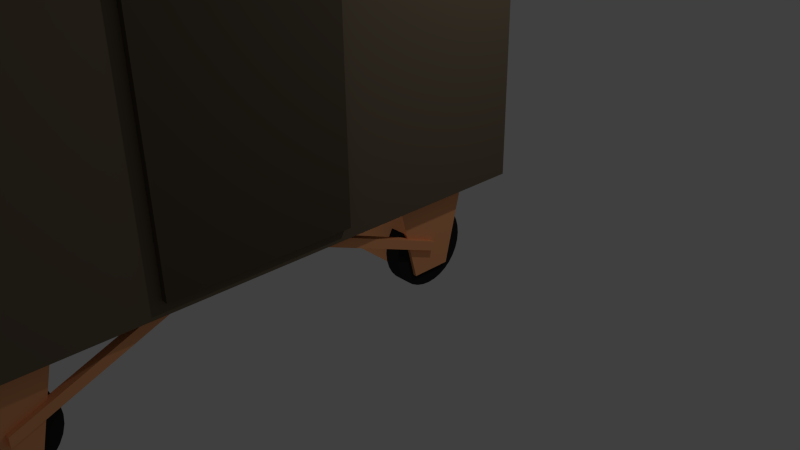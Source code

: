 # Source: boxcar.blend  (saved by Blender 2.69.0; exported with 4.5.12 LTS)
import bpy
from mathutils import Matrix  # noqa: F401  (used for matrix-valued properties, if any)

bpy.ops.wm.read_factory_settings(use_empty=True)
scene = bpy.context.scene
scene.name = 'Scene'

# ---- collections
col_collection_1 = bpy.data.collections.new('Collection 1'); scene.collection.children.link(col_collection_1)

# ---- materials (node trees are filled in below, after node groups)
mat_material = bpy.data.materials.new('Material')
mat_material.alpha_threshold = 0.0
mat_material.use_transparent_shadow = False
mat_material.diffuse_color = (1.0, 0.4386, 0.1926, 1.0)
mat_material.roughness = 0.5
mat_material.line_color = (0.0, 0.0, 0.0, 1.0)
mat_material_001 = bpy.data.materials.new('Material.001')
mat_material_001.alpha_threshold = 0.0
mat_material_001.use_transparent_shadow = False
mat_material_001.diffuse_color = (0.1714, 0.1329, 0.08866, 1.0)
mat_material_001.roughness = 0.5
mat_material_001.line_color = (0.0, 0.0, 0.0, 1.0)
mat_material_002 = bpy.data.materials.new('Material.002')
mat_material_002.alpha_threshold = 0.0
mat_material_002.use_transparent_shadow = False
mat_material_002.diffuse_color = (0.02281, 0.02281, 0.02281, 1.0)
mat_material_002.roughness = 0.5
mat_material_002.line_color = (0.0, 0.0, 0.0, 1.0)
mat_material_003 = bpy.data.materials.new('Material.003')
mat_material_003.alpha_threshold = 0.0
mat_material_003.use_transparent_shadow = False
mat_material_003.diffuse_color = (0.09851, 0.07699, 0.05217, 1.0)
mat_material_003.roughness = 0.5
mat_material_003.line_color = (0.0, 0.0, 0.0, 1.0)

# ---- material node trees

# ---- world
world_world = bpy.data.worlds.new('World'); scene.world = world_world
world_world.color = (0.05088, 0.05088, 0.05088)
world_world.use_sun_shadow = False
world_world.sun_shadow_jitter_overblur = 0.0
world_world.cycles.sampling_method = 'MANUAL'
world_world.cycles.sample_map_resolution = 256

# ---- cameras
cam_camera = bpy.data.cameras.new('Camera')
cam_camera.clip_end = 100.0
cam_camera.lens = 35.0
cam_camera.sensor_width = 32.0
cam_camera.sensor_height = 18.0
cam_camera.ortho_scale = 7.314
cam_camera.dof.focus_distance = 0.0
cam_camera.dof.aperture_fstop = 128.0

# ---- lights
light_lamp_001 = bpy.data.lights.new('Lamp.001', 'POINT')
light_lamp_001.transmission_factor = 0.0
light_lamp_001.cutoff_distance = 30.0
light_lamp_001.energy = 100.0
light_lamp_001.shadow_buffer_clip_start = 1.001
light_lamp_001.shadow_soft_size = 0.1
light_lamp_001.shadow_maximum_resolution = 0.006
light_lamp_001.use_absolute_resolution = True
light_lamp_001.cycles.use_multiple_importance_sampling = False
light_lamp = bpy.data.lights.new('Lamp', 'POINT')
light_lamp.transmission_factor = 0.0
light_lamp.cutoff_distance = 30.0
light_lamp.energy = 100.0
light_lamp.shadow_buffer_clip_start = 1.001
light_lamp.shadow_soft_size = 0.1
light_lamp.shadow_maximum_resolution = 0.006
light_lamp.use_absolute_resolution = True
light_lamp.cycles.use_multiple_importance_sampling = False

# ---- meshes
me_cube_001 = bpy.data.meshes.new('Cube.001')
me_cube_001.from_pydata([(0.5, 2.08, -0.6), (0.5, -2.08, -0.6), (-0.5, -2.08, -0.6), (-0.5, 2.08, -0.6), (1.0, 2.08, 1.4), (1.0, -2.08, 1.4), (-1.0, -2.08, 1.4), (-1.0, 2.08, 1.4), (0.7071, 2.0, 0.7071), (0.7071, -2.0, 0.7071), (0.8315, -2.0, 0.5556), (0.9239, -2.0, 0.3827), (0.9808, -2.0, 0.1951), (1.0, -2.0, -2.384e-07), (0.9808, 2.0, -0.1951), (0.9808, -2.0, -0.1951), (0.9239, -2.0, -0.3827), (0.8315, -2.0, -0.5556), (0.7071, -2.0, -0.7071), (0.5556, 2.0, -0.8315), (0.5556, -2.0, -0.8315), (0.3827, -2.0, -0.9239), (0.1951, -2.0, -0.9808), (-2.723e-07, -2.0, -1.0), (-0.1951, -2.0, -0.9808), (-0.3827, 2.0, -0.9239), (-0.3827, -2.0, -0.9239), (-0.5556, -2.0, -0.8315), (-0.7071, -2.0, -0.7071), (-0.8315, -2.0, -0.5556), (-0.9239, -2.0, -0.3827), (-0.9808, 2.0, -0.1951), (-0.9808, -2.0, -0.1951), (-1.0, -2.0, 7.153e-07), (-0.9808, 2.0, 0.1951), (-0.9808, -2.0, 0.1951), (-0.9239, -2.0, 0.3827), (-0.8315, 2.0, 0.5556), (-0.8315, -2.0, 0.5556), (-0.7071, -2.0, 0.7071), (9.0, -2.08, 1.4), (11.0, -2.08, 1.4), (11.0, 2.08, 1.4), (9.5, 2.08, -0.6), (0.7071, -1.6, 0.7071), (0.8315, -1.6, 0.5556), (0.9239, -1.6, 0.3827), (0.9808, -1.6, 0.1951), (1.0, -1.6, -2.384e-07), (0.9808, -1.6, -0.1951), (0.9239, -1.6, -0.3827), (0.8315, -1.6, -0.5556), (0.7071, -1.6, -0.7071), (0.5556, -1.6, -0.8315), (0.3827, -1.6, -0.9239), (0.1951, -1.6, -0.9808), (-2.732e-07, -1.6, -1.0), (-0.1951, -1.6, -0.9808), (-0.3827, -1.6, -0.9239), (-0.5556, -1.6, -0.8315), (-0.7071, -1.6, -0.7071), (-0.8315, -1.6, -0.5556), (-0.9239, -1.6, -0.3827), (-0.9808, -1.6, -0.1951), (-1.0, -1.6, 7.153e-07), (-0.9808, -1.6, 0.1951), (-0.9239, -1.6, 0.3827), (-0.8315, -1.6, 0.5556), (-0.7071, -1.6, 0.7071), (9.5, -2.08, -0.6), (10.5, -2.08, -0.6), (10.5, 2.08, -0.6), (0.8315, 2.0, 0.5556), (0.9239, 2.0, 0.3827), (0.9808, 2.0, 0.1951), (1.0, 2.0, -2.384e-07), (0.9239, 2.0, -0.3827), (0.8315, 2.0, -0.5556), (0.7071, 2.0, -0.7071), (0.3827, 2.0, -0.9239), (0.1951, 2.0, -0.9808), (-2.723e-07, 2.0, -1.0), (-0.1951, 2.0, -0.9808), (-0.5556, 2.0, -0.8315), (-0.7071, 2.0, -0.7071), (-0.8315, 2.0, -0.5556), (-0.9239, 2.0, -0.3827), (-1.0, 2.0, 5.96e-07), (-0.9239, 2.0, 0.3827), (-0.7071, 2.0, 0.7071), (0.7071, 1.6, 0.7071), (0.8315, 1.6, 0.5556), (0.9239, 1.6, 0.3827), (0.9808, 1.6, 0.1951), (1.0, 1.6, -1.697e-07), (0.9808, 1.6, -0.1951), (0.9239, 1.6, -0.3827), (0.8315, 1.6, -0.5556), (0.7071, 1.6, -0.7071), (0.5556, 1.6, -0.8315), (0.3827, 1.6, -0.9239), (0.1951, 1.6, -0.9808), (-2.723e-07, 1.6, -1.0), (-0.1951, 1.6, -0.9808), (-0.3827, 1.6, -0.9239), (-0.5556, 1.6, -0.8315), (-0.7071, 1.6, -0.7071), (-0.8315, 1.6, -0.5556), (-0.9239, 1.6, -0.3827), (-0.9808, 1.6, -0.1951), (-1.0, 1.6, 6.648e-07), (-0.9808, 1.6, 0.1951), (-0.9239, 1.6, 0.3827), (-0.8315, 1.6, 0.5556), (-0.7071, 1.6, 0.7071), (9.0, 2.08, 1.4), (10.71, -2.0, 0.7071), (10.83, 2.0, 0.5556), (10.83, -2.0, 0.5556), (10.92, -2.0, 0.3827), (10.98, -2.0, 0.1951), (11.0, -2.0, -2.384e-07), (10.98, 2.0, -0.1951), (10.98, -2.0, -0.1951), (10.92, -2.0, -0.3827), (10.83, -2.0, -0.5556), (10.71, -2.0, -0.7071), (10.56, 2.0, -0.8315), (10.56, -2.0, -0.8315), (10.38, -2.0, -0.9239), (10.2, 2.0, -0.9808), (10.2, -2.0, -0.9808), (10.0, 2.0, -1.0), (10.0, -2.0, -1.0), (9.805, 2.0, -0.9808), (9.805, -2.0, -0.9808), (9.617, -2.0, -0.9239), (9.444, -2.0, -0.8315), (9.293, 2.0, -0.7071), (9.293, -2.0, -0.7071), (9.169, 2.0, -0.5556), (9.169, -2.0, -0.5556), (9.076, 2.0, -0.3827), (9.076, -2.0, -0.3827), (9.019, 2.0, -0.1951), (9.019, -2.0, -0.1951), (9.0, 2.0, 5.96e-07), (9.0, -2.0, 7.153e-07), (9.019, -2.0, 0.1951), (9.076, 2.0, 0.3827), (9.076, -2.0, 0.3827), (9.169, 2.0, 0.5556), (9.169, -2.0, 0.5556), (9.293, 2.0, 0.7071), (9.293, -2.0, 0.7071), (10.71, -1.6, 0.7071), (10.83, -1.6, 0.5556), (10.92, -1.6, 0.3827), (10.98, -1.6, 0.1951), (11.0, -1.6, -2.384e-07), (10.98, -1.6, -0.1951), (10.92, -1.6, -0.3827), (10.83, -1.6, -0.5556), (10.71, -1.6, -0.7071), (10.56, -1.6, -0.8315), (10.38, -1.6, -0.9239), (10.2, -1.6, -0.9808), (10.0, -1.6, -1.0), (9.805, -1.6, -0.9808), (9.617, -1.6, -0.9239), (9.444, -1.6, -0.8315), (9.293, -1.6, -0.7071), (9.169, -1.6, -0.5556), (9.076, -1.6, -0.3827), (9.019, -1.6, -0.1951), (9.0, -1.6, 7.153e-07), (9.019, -1.6, 0.1951), (9.076, -1.6, 0.3827), (9.169, -1.6, 0.5556), (9.293, -1.6, 0.7071), (10.71, 2.0, 0.7071), (10.92, 2.0, 0.3827), (10.98, 2.0, 0.1951), (11.0, 2.0, -2.384e-07), (10.92, 2.0, -0.3827), (10.83, 2.0, -0.5556), (10.71, 2.0, -0.7071), (10.38, 2.0, -0.9239), (9.617, 2.0, -0.9239), (9.444, 2.0, -0.8315), (9.019, 2.0, 0.1951), (10.71, 1.6, 0.7071), (10.83, 1.6, 0.5556), (10.92, 1.6, 0.3827), (10.98, 1.6, 0.1951), (11.0, 1.6, -1.697e-07), (10.98, 1.6, -0.1951), (10.92, 1.6, -0.3827), (10.83, 1.6, -0.5556), (10.71, 1.6, -0.7071), (10.56, 1.6, -0.8315), (10.38, 1.6, -0.9239), (10.2, 1.6, -0.9808), (10.0, 1.6, -1.0), (9.805, 1.6, -0.9808), (9.617, 1.6, -0.9239), (9.444, 1.6, -0.8315), (9.293, 1.6, -0.7071), (9.169, 1.6, -0.5556), (9.076, 1.6, -0.3827), (9.019, 1.6, -0.1951), (9.0, 1.6, 6.648e-07), (9.019, 1.6, 0.1951), (9.076, 1.6, 0.3827), (9.169, 1.6, 0.5556), (9.293, 1.6, 0.7071), (-2.0, -2.5, 1.4), (-2.0, 2.5, 1.4), (12.0, 2.5, 1.4), (12.0, -2.5, 1.4), (-2.0, -2.5, 7.8), (-2.0, 2.5, 7.8), (12.0, 2.5, 7.8), (12.0, -2.5, 7.8), (0.0, -2.2, -0.06), (0.0, -2.0, -0.06), (10.0, -2.0, -0.06), (10.0, -2.2, -0.06), (0.0, -2.2, 0.18), (0.0, -2.0, 0.18), (10.0, -2.0, 0.18), (10.0, -2.2, 0.18), (0.0, 2.0, -0.06), (0.0, 2.2, -0.06), (10.0, 2.2, -0.06), (10.0, 2.0, -0.06), (0.0, 2.0, 0.18), (0.0, 2.2, 0.18), (10.0, 2.2, 0.18), (10.0, 2.0, 0.18), (0.0, -2.2, 0.06), (0.0, -2.1, 0.18), (0.0, -2.1, -0.06), (5.0, -2.0, 2.18), (5.0, -2.0, 1.94), (10.0, -2.1, 0.18), (10.0, -2.2, 0.06), (10.0, -2.1, -0.06), (5.0, -2.2, 2.18), (5.0, -2.2, 1.94), (0.0, 2.1, 0.18), (0.0, 2.2, 0.06), (0.0, 2.1, -0.06), (5.0, 2.2, 2.18), (10.0, 2.2, 0.06), (5.0, 2.2, 1.94), (10.0, 2.1, 0.18), (10.0, 2.1, -0.06), (5.0, 2.0, 2.18), (5.0, 2.0, 1.94), (5.0, -2.2, 2.06), (5.0, -2.1, 1.94), (5.0, -2.1, 2.18), (5.0, 2.2, 2.06), (5.0, 2.1, 1.94), (5.0, 2.1, 2.18), (7.1, 2.5, 1.72), (2.9, 2.5, 1.72), (7.1, 2.5, 7.48), (2.9, 2.5, 7.48), (7.1, 2.652, 1.72), (2.9, 2.652, 1.72), (7.1, 2.652, 7.48), (2.9, 2.652, 7.48), (2.9, -2.5, 1.72), (7.1, -2.5, 1.72), (2.9, -2.5, 7.48), (7.1, -2.5, 7.48), (2.9, -2.652, 1.72), (7.1, -2.652, 1.72), (2.9, -2.652, 7.48), (7.1, -2.652, 7.48)], [], [(0, 4, 5, 1), (1, 5, 6, 2), (2, 6, 7, 3), (4, 0, 3, 7), (89, 37, 113, 114), (72, 8, 90, 91), (147, 175, 174, 145), (35, 65, 64, 33), (129, 165, 164, 128), (21, 54, 53, 20), (33, 64, 63, 32), (148, 176, 175, 147), (20, 53, 52, 18), (32, 63, 62, 30), (117, 192, 193, 181), (18, 52, 51, 17), (30, 62, 61, 29), (17, 51, 50, 16), (132, 203, 204, 134), (29, 61, 60, 28), (16, 50, 49, 15), (42, 71, 43, 115), (28, 60, 59, 27), (15, 49, 48, 13), (69, 40, 115, 43), (27, 59, 58, 26), (13, 48, 47, 12), (70, 41, 40, 69), (26, 58, 57, 24), (12, 47, 46, 11), (24, 57, 56, 23), (11, 46, 45, 10), (38, 67, 66, 36), (23, 56, 55, 22), (36, 66, 65, 35), (71, 42, 41, 70), (22, 55, 54, 21), (116, 154, 152, 150, 148, 147, 145, 143, 141, 139, 137, 136, 135, 133, 131, 129, 128, 126, 125, 124, 123, 121, 120, 119, 118), (155, 156, 157, 158, 159, 160, 161, 162, 163, 164, 165, 166, 167, 168, 169, 170, 171, 172, 173, 174, 175, 176, 177, 178, 179), (215, 214, 213, 212, 211, 210, 209, 208, 207, 206, 205, 204, 203, 202, 201, 200, 199, 198, 197, 196, 195, 194, 193, 192, 191), (114, 113, 112, 111, 110, 109, 108, 107, 106, 105, 104, 103, 102, 101, 100, 99, 98, 97, 96, 95, 94, 93, 92, 91, 90), (179, 178, 152, 154), (116, 118, 156, 155), (9, 10, 45, 44), (38, 39, 68, 67), (10, 9, 39, 38, 36, 35, 33, 32, 30, 29, 28, 27, 26, 24, 23, 22, 21, 20, 18, 17, 16, 15, 13, 12, 11), (45, 46, 47, 48, 49, 50, 51, 52, 53, 54, 55, 56, 57, 58, 59, 60, 61, 62, 63, 64, 65, 66, 67, 68, 44), (128, 164, 163, 126), (84, 106, 107, 85), (74, 93, 94, 75), (153, 151, 214, 215), (81, 102, 103, 82), (72, 91, 92, 73), (79, 100, 101, 80), (85, 107, 108, 86), (76, 96, 97, 77), (83, 105, 106, 84), (73, 92, 93, 74), (80, 101, 102, 81), (77, 97, 98, 78), (145, 174, 173, 143), (126, 163, 162, 125), (143, 173, 172, 141), (125, 162, 161, 124), (141, 172, 171, 139), (124, 161, 160, 123), (139, 171, 170, 137), (123, 160, 159, 121), (137, 170, 169, 136), (121, 159, 158, 120), (136, 169, 168, 135), (120, 158, 157, 119), (122, 196, 197, 184), (135, 168, 167, 133), (119, 157, 156, 118), (152, 178, 177, 150), (138, 207, 208, 140), (133, 167, 166, 131), (150, 177, 176, 148), (131, 166, 165, 129), (86, 108, 109, 31), (19, 99, 100, 79), (87, 110, 111, 34), (117, 180, 191, 192), (88, 112, 113, 37), (82, 103, 104, 25), (75, 94, 95, 14), (78, 98, 99, 19), (31, 109, 110, 87), (34, 111, 112, 88), (188, 205, 206, 189), (182, 194, 195, 183), (25, 104, 105, 83), (184, 197, 198, 185), (181, 193, 194, 182), (14, 95, 96, 76), (37, 89, 8, 72, 73, 74, 75, 14, 76, 77, 78, 19, 79, 80, 81, 82, 25, 83, 84, 85, 86, 31, 87, 34, 88), (180, 117, 181, 182, 183, 122, 184, 185, 186, 127, 187, 130, 132, 134, 188, 189, 138, 140, 142, 144, 146, 190, 149, 151, 153), (185, 198, 199, 186), (220, 221, 217, 216), (221, 222, 218, 217), (222, 223, 219, 218), (223, 220, 216, 219), (223, 222, 221, 220), (240, 242, 224), (190, 212, 213, 149), (245, 231, 246), (260, 240, 224, 249), (261, 244, 226, 247), (262, 243, 229, 241), (250, 237, 251), (263, 254, 234, 255), (254, 257, 234), (187, 201, 202, 130), (264, 255, 234, 257), (265, 253, 237, 250), (144, 210, 211, 146), (186, 199, 200, 127), (140, 208, 209, 142), (189, 206, 207, 138), (183, 195, 196, 122), (134, 204, 205, 188), (149, 213, 214, 151), (130, 202, 203, 132), (146, 211, 212, 190), (127, 200, 201, 187), (142, 209, 210, 144), (240, 241, 242), (228, 241, 240), (241, 229, 225, 242), (245, 246, 247), (247, 246, 227), (230, 245, 247, 226), (246, 260, 249, 227), (231, 248, 260, 246), (248, 228, 240, 260), (249, 261, 247, 227), (224, 242, 261, 249), (242, 225, 244, 261), (248, 262, 241, 228), (231, 245, 262, 248), (245, 230, 243, 262), (250, 251, 252), (252, 251, 233), (236, 250, 252, 232), (251, 263, 255, 233), (237, 253, 263, 251), (253, 238, 254, 263), (254, 256, 257), (238, 256, 254), (256, 239, 235, 257), (259, 264, 257, 235), (232, 252, 264, 259), (252, 233, 255, 264), (258, 265, 250, 236), (239, 256, 265, 258), (256, 238, 253, 265), (268, 266, 267, 269), (272, 273, 271, 270), (267, 266, 270, 271), (269, 267, 271, 273), (268, 269, 273, 272), (266, 268, 272, 270), (276, 274, 275, 277), (280, 281, 279, 278), (275, 274, 278, 279), (277, 275, 279, 281), (276, 277, 281, 280), (274, 276, 280, 278)])
me_cube_001.polygons.foreach_set('material_index', [0, 0, 0, 0, 2, 2, 2, 2, 2, 2, 2, 2, 2, 2, 2, 2, 2, 2, 2, 2, 2, 0, 2, 2, 0, 2, 2, 0, 2, 2, 2, 2, 2, 2, 2, 0, 2, 2, 2, 2, 2, 2, 2, 2, 2, 2, 2, 2, 2, 2, 2, 2, 2, 2, 2, 2, 2, 2, 2, 2, 2, 2, 2, 2, 2, 2, 2, 2, 2, 2, 2, 2, 2, 2, 2, 2, 2, 2, 2, 2, 2, 2, 2, 2, 2, 2, 2, 2, 2, 2, 2, 2, 2, 2, 2, 2, 2, 2, 2, 1, 1, 1, 1, 1, 0, 2, 0, 0, 0, 0, 0, 0, 0, 2, 0, 0, 2, 2, 2, 2, 2, 2, 2, 2, 2, 2, 2, 0, 0, 0, 0, 0, 0, 0, 0, 0, 0, 0, 0, 0, 0, 0, 0, 0, 0, 0, 0, 0, 0, 0, 0, 0, 0, 0, 0, 0, 0, 3, 3, 3, 3, 3, 3, 3, 3, 3, 3, 3, 3])
me_cube_001.materials.append(mat_material)
me_cube_001.materials.append(mat_material_001)
me_cube_001.materials.append(mat_material_002)
me_cube_001.materials.append(mat_material_003)
me_cube_001.use_remesh_preserve_volume = False
me_cube_001.use_remesh_preserve_attributes = False
me_cube_001.use_mirror_vertex_groups = False
me_cube_001.update()

# ---- objects
ob_lamp_001 = bpy.data.objects.new('Lamp.001', light_lamp_001)
ob_cube = bpy.data.objects.new('Cube', me_cube_001)
ob_lamp = bpy.data.objects.new('Lamp', light_lamp)
ob_camera = bpy.data.objects.new('Camera', cam_camera)

# ---- transforms, parenting, visibility, modifiers, constraints
ob_lamp_001.location = (-4.924, -3.995, 0.9039)
ob_lamp_001.rotation_euler = (0.6503, 0.05522, 1.866)
ob_lamp_001.lock_rotations_4d = False
ob_lamp_001.empty_display_type = 'ARROWS'
ob_lamp_001.color = (0.0, 0.0, 0.0, 0.0)
ob_lamp_001.lineart.crease_threshold = 0.0
ob_cube.location = (0.0, 0.0, 0.5)
ob_cube.rotation_euler = (0.0, -0.0, 4.712)
ob_cube.scale = (0.5, 0.5, 0.5)
ob_cube.lock_rotations_4d = False
ob_cube.empty_display_type = 'ARROWS'
ob_cube.lineart.crease_threshold = 0.0
ob_lamp.location = (4.076, 1.005, 5.904)
ob_lamp.rotation_euler = (0.6503, 0.05522, 1.866)
ob_lamp.lock_rotations_4d = False
ob_lamp.empty_display_type = 'ARROWS'
ob_lamp.color = (0.0, 0.0, 0.0, 0.0)
ob_lamp.lineart.crease_threshold = 0.0
ob_camera.location = (7.481, -6.508, 5.344)
ob_camera.rotation_euler = (1.109, 0.01082, 0.8149)
ob_camera.lock_rotations_4d = False
ob_camera.empty_display_type = 'ARROWS'
ob_camera.color = (0.0, 0.0, 0.0, 0.0)
ob_camera.display_type = 'WIRE'
ob_camera.lineart.crease_threshold = 0.0

# ---- collection membership
col_collection_1.objects.link(ob_lamp_001)
col_collection_1.objects.link(ob_cube)
col_collection_1.objects.link(ob_lamp)
col_collection_1.objects.link(ob_camera)

# ---- scene / render settings (as saved in the file)
scene.camera = ob_camera
scene.frame_start = 1; scene.frame_end = 250; scene.frame_set(1)
scene.render.engine = 'BLENDER_EEVEE_NEXT'
scene.render.image_settings.compression = 90
scene.render.resolution_percentage = 50
scene.render.dither_intensity = 0.0
scene.cycles.use_denoising = False
scene.cycles.samples = 10
scene.cycles.sampling_pattern = 'TABULATED_SOBOL'
scene.cycles.light_sampling_threshold = 0.0
scene.cycles.use_adaptive_sampling = False
scene.cycles.use_light_tree = False
scene.cycles.blur_glossy = 0.0
scene.cycles.volume_bounces = 1
scene.cycles.pixel_filter_type = 'GAUSSIAN'
scene.cycles.sample_clamp_indirect = 0.0
scene.view_settings.view_transform = 'Standard'
bpy.context.view_layer.update()
